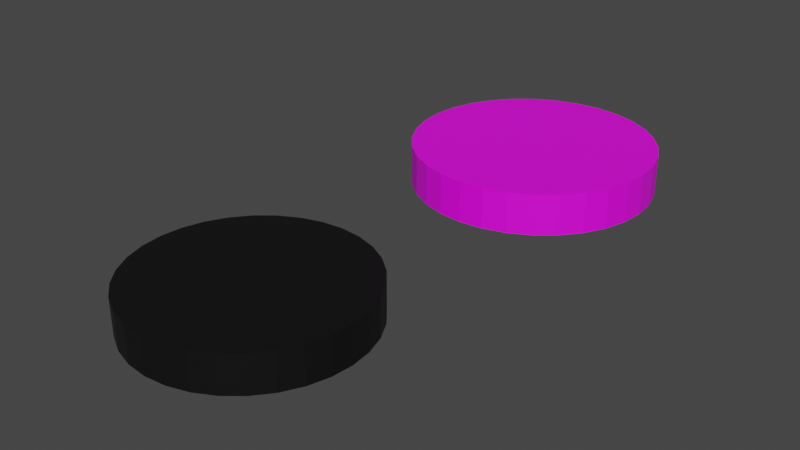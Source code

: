 # Source: piececopy.blend  (saved by Blender 2.90.7; exported with 4.5.12 LTS)
import bpy
from mathutils import Matrix  # noqa: F401  (used for matrix-valued properties, if any)

bpy.ops.wm.read_factory_settings(use_empty=True)
scene = bpy.context.scene
scene.name = 'Scene'

# ---- collections
col_collection = bpy.data.collections.new('Collection'); scene.collection.children.link(col_collection)

# ---- images (referenced by path relative to the original .blend; pixels are not part of the script)
import os
ASSET_DIR = os.environ.get("B2B_ASSET_DIR", "")  # directory of the original .blend (textures are referenced by path, not embedded)
HERE = os.path.dirname(os.path.abspath(__file__))  # packed textures are extracted next to this script under _unpacked/

def load_image(name, relpath, width, height, colorspace="sRGB"):
    """Load a texture the original file referenced (path relative to the .blend, or extracted next to this script)."""
    p = next((c for c in (os.path.join(HERE, relpath), os.path.join(ASSET_DIR, relpath)) if relpath and os.path.exists(c)), "")
    if p:
        img = bpy.data.images.load(p, check_existing=True)
        img.name = name
    else:  # same state as the original file: an image datablock whose file is absent (Cycles renders it pink)
        img = bpy.data.images.new(name, width, height)
        img.source = "FILE"
        img.filepath = "//" + (relpath or name)
    img.colorspace_settings.name = colorspace
    return img
img_wood_texture_jpg_001 = load_image('Wood Texture.jpg.001', 'Wood Texture.jpg', 1024, 1024, 'sRGB')

# ---- materials (node trees are filled in below, after node groups)
mat_material_001 = bpy.data.materials.new('Material.001')
mat_material_001.use_transparent_shadow = False
mat_material_002 = bpy.data.materials.new('Material.002')
mat_material_002.use_transparent_shadow = False
mat_material = bpy.data.materials.new('Material')
mat_material.use_transparent_shadow = False

# ---- material node trees
mat_material_001.use_nodes = True; mat_material_001.node_tree.nodes.clear()
_N = mat_material_001.node_tree.nodes; _L = mat_material_001.node_tree.links
n0 = _N.new('ShaderNodeBsdfPrincipled'); n0.name = 'Principled BSDF'; n0.location = (10, 300)
n0.distribution = 'GGX'
n0.subsurface_method = 'BURLEY'
n0.inputs[0].default_value = (0.003096, 0.003096, 0.003096, 1.0)
n0.inputs[3].default_value = 1.45
n0.inputs[27].default_value = (0.0, 0.0, 0.0, 1.0)
n0.inputs[28].default_value = 1.0
n1 = _N.new('ShaderNodeOutputMaterial'); n1.name = 'Material Output'; n1.location = (300, 300)
_L.new(n0.outputs[0], n1.inputs[0])
n1.is_active_output = True
mat_material_002.use_nodes = True; mat_material_002.node_tree.nodes.clear()
_N = mat_material_002.node_tree.nodes; _L = mat_material_002.node_tree.links
n0 = _N.new('ShaderNodeBsdfPrincipled'); n0.name = 'Principled BSDF'; n0.location = (10, 300)
n0.distribution = 'GGX'
n0.subsurface_method = 'BURLEY'
n0.inputs[0].default_value = (0.8, 0.725, 0.04177, 1.0)
n0.inputs[3].default_value = 1.45
n0.inputs[27].default_value = (0.0, 0.0, 0.0, 1.0)
n0.inputs[28].default_value = 1.0
n1 = _N.new('ShaderNodeOutputMaterial'); n1.name = 'Material Output'; n1.location = (300, 300)
_L.new(n0.outputs[0], n1.inputs[0])
n1.is_active_output = True
mat_material.use_nodes = True; mat_material.node_tree.nodes.clear()
_N = mat_material.node_tree.nodes; _L = mat_material.node_tree.links
n0 = _N.new('ShaderNodeBsdfPrincipled'); n0.name = 'Principled BSDF'; n0.location = (10, 300)
n0.distribution = 'GGX'
n0.subsurface_method = 'BURLEY'
n0.inputs[3].default_value = 1.45
n0.inputs[27].default_value = (0.0, 0.0, 0.0, 1.0)
n0.inputs[28].default_value = 1.0
n1 = _N.new('ShaderNodeOutputMaterial'); n1.name = 'Material Output'; n1.location = (300, 300)
n2 = _N.new('ShaderNodeTexImage'); n2.name = 'Image Texture'; n2.location = (-280, 260)
n2.image = img_wood_texture_jpg_001
_L.new(n0.outputs[0], n1.inputs[0])
_L.new(n2.outputs[0], n0.inputs[0])
n1.is_active_output = True

# ---- world
world_world = bpy.data.worlds.new('World'); scene.world = world_world
world_world.use_nodes = True; world_world.node_tree.nodes.clear()
_N = world_world.node_tree.nodes; _L = world_world.node_tree.links
n0 = _N.new('ShaderNodeOutputWorld'); n0.name = 'World Output'; n0.location = (300, 300)
n1 = _N.new('ShaderNodeBackground'); n1.name = 'Background'; n1.location = (10, 300)
n1.inputs[0].default_value = (0.05088, 0.05088, 0.05088, 1.0)
_L.new(n1.outputs[0], n0.inputs[0])
n0.is_active_output = True
world_world.color = (0.05088, 0.05088, 0.05088)
world_world.use_sun_shadow = False
world_world.sun_shadow_jitter_overblur = 0.0

# ---- meshes
me_cylinder = bpy.data.meshes.new('Cylinder')
me_cylinder.from_pydata([(0.0, 1.0, -1.0), (0.0, 1.0, -0.6362), (0.1951, 0.9808, -1.0), (0.1951, 0.9808, -0.6362), (0.3827, 0.9239, -1.0), (0.3827, 0.9239, -0.6362), (0.5556, 0.8315, -1.0), (0.5556, 0.8315, -0.6362), (0.7071, 0.7071, -1.0), (0.7071, 0.7071, -0.6362), (0.8315, 0.5556, -1.0), (0.8315, 0.5556, -0.6362), (0.9239, 0.3827, -1.0), (0.9239, 0.3827, -0.6362), (0.9808, 0.1951, -1.0), (0.9808, 0.1951, -0.6362), (1.0, 7.55e-08, -1.0), (1.0, 7.55e-08, -0.6362), (0.9808, -0.1951, -1.0), (0.9808, -0.1951, -0.6362), (0.9239, -0.3827, -1.0), (0.9239, -0.3827, -0.6362), (0.8315, -0.5556, -1.0), (0.8315, -0.5556, -0.6362), (0.7071, -0.7071, -1.0), (0.7071, -0.7071, -0.6362), (0.5556, -0.8315, -1.0), (0.5556, -0.8315, -0.6362), (0.3827, -0.9239, -1.0), (0.3827, -0.9239, -0.6362), (0.1951, -0.9808, -1.0), (0.1951, -0.9808, -0.6362), (-3.258e-07, -1.0, -1.0), (-3.258e-07, -1.0, -0.6362), (-0.1951, -0.9808, -1.0), (-0.1951, -0.9808, -0.6362), (-0.3827, -0.9239, -1.0), (-0.3827, -0.9239, -0.6362), (-0.5556, -0.8315, -1.0), (-0.5556, -0.8315, -0.6362), (-0.7071, -0.7071, -1.0), (-0.7071, -0.7071, -0.6362), (-0.8315, -0.5556, -1.0), (-0.8315, -0.5556, -0.6362), (-0.9239, -0.3827, -1.0), (-0.9239, -0.3827, -0.6362), (-0.9808, -0.1951, -1.0), (-0.9808, -0.1951, -0.6362), (-1.0, 9.656e-07, -1.0), (-1.0, 9.656e-07, -0.6362), (-0.9808, 0.1951, -1.0), (-0.9808, 0.1951, -0.6362), (-0.9239, 0.3827, -1.0), (-0.9239, 0.3827, -0.6362), (-0.8315, 0.5556, -1.0), (-0.8315, 0.5556, -0.6362), (-0.7071, 0.7071, -1.0), (-0.7071, 0.7071, -0.6362), (-0.5556, 0.8315, -1.0), (-0.5556, 0.8315, -0.6362), (-0.3827, 0.9239, -1.0), (-0.3827, 0.9239, -0.6362), (-0.1951, 0.9808, -1.0), (-0.1951, 0.9808, -0.6362)], [], [(0, 1, 3, 2), (2, 3, 5, 4), (4, 5, 7, 6), (6, 7, 9, 8), (8, 9, 11, 10), (10, 11, 13, 12), (12, 13, 15, 14), (14, 15, 17, 16), (16, 17, 19, 18), (18, 19, 21, 20), (20, 21, 23, 22), (22, 23, 25, 24), (24, 25, 27, 26), (26, 27, 29, 28), (28, 29, 31, 30), (30, 31, 33, 32), (32, 33, 35, 34), (34, 35, 37, 36), (36, 37, 39, 38), (38, 39, 41, 40), (40, 41, 43, 42), (42, 43, 45, 44), (44, 45, 47, 46), (46, 47, 49, 48), (48, 49, 51, 50), (50, 51, 53, 52), (52, 53, 55, 54), (54, 55, 57, 56), (56, 57, 59, 58), (58, 59, 61, 60), (3, 1, 63, 61, 59, 57, 55, 53, 51, 49, 47, 45, 43, 41, 39, 37, 35, 33, 31, 29, 27, 25, 23, 21, 19, 17, 15, 13, 11, 9, 7, 5), (60, 61, 63, 62), (62, 63, 1, 0), (0, 2, 4, 6, 8, 10, 12, 14, 16, 18, 20, 22, 24, 26, 28, 30, 32, 34, 36, 38, 40, 42, 44, 46, 48, 50, 52, 54, 56, 58, 60, 62)])
_uv = me_cylinder.uv_layers.new(name='UVMap')
_uv.uv.foreach_set('vector', [1.0, 0.5, 1.0, 1.0, 0.9688, 1.0, 0.9688, 0.5, 0.9688, 0.5, 0.9688, 1.0, 0.9375, 1.0, 0.9375, 0.5, 0.9375, 0.5, 0.9375, 1.0, 0.9062, 1.0, 0.9062, 0.5, 0.9062, 0.5, 0.9062, 1.0, 0.875, 1.0, 0.875, 0.5, 0.875, 0.5, 0.875, 1.0, 0.8438, 1.0, 0.8438, 0.5, 0.8438, 0.5, 0.8438, 1.0, 0.8125, 1.0, 0.8125, 0.5, 0.8125, 0.5, 0.8125, 1.0, 0.7812, 1.0, 0.7812, 0.5, 0.7812, 0.5, 0.7812, 1.0, 0.75, 1.0, 0.75, 0.5, 0.75, 0.5, 0.75, 1.0, 0.7188, 1.0, 0.7188, 0.5, 0.7188, 0.5, 0.7188, 1.0, 0.6875, 1.0, 0.6875, 0.5, 0.6875, 0.5, 0.6875, 1.0, 0.6562, 1.0, 0.6562, 0.5, 0.6562, 0.5, 0.6562, 1.0, 0.625, 1.0, 0.625, 0.5, 0.625, 0.5, 0.625, 1.0, 0.5938, 1.0, 0.5938, 0.5, 0.5938, 0.5, 0.5938, 1.0, 0.5625, 1.0, 0.5625, 0.5, 0.5625, 0.5, 0.5625, 1.0, 0.5312, 1.0, 0.5312, 0.5, 0.5312, 0.5, 0.5312, 1.0, 0.5, 1.0, 0.5, 0.5, 0.5, 0.5, 0.5, 1.0, 0.4688, 1.0, 0.4688, 0.5, 0.4688, 0.5, 0.4688, 1.0, 0.4375, 1.0, 0.4375, 0.5, 0.4375, 0.5, 0.4375, 1.0, 0.4062, 1.0, 0.4062, 0.5, 0.4062, 0.5, 0.4062, 1.0, 0.375, 1.0, 0.375, 0.5, 0.375, 0.5, 0.375, 1.0, 0.3438, 1.0, 0.3438, 0.5, 0.3438, 0.5, 0.3438, 1.0, 0.3125, 1.0, 0.3125, 0.5, 0.3125, 0.5, 0.3125, 1.0, 0.2812, 1.0, 0.2812, 0.5, 0.2812, 0.5, 0.2812, 1.0, 0.25, 1.0, 0.25, 0.5, 0.25, 0.5, 0.25, 1.0, 0.2188, 1.0, 0.2188, 0.5, 0.2188, 0.5, 0.2188, 1.0, 0.1875, 1.0, 0.1875, 0.5, 0.1875, 0.5, 0.1875, 1.0, 0.1562, 1.0, 0.1562, 0.5, 0.1562, 0.5, 0.1562, 1.0, 0.125, 1.0, 0.125, 0.5, 0.125, 0.5, 0.125, 1.0, 0.09375, 1.0, 0.09375, 0.5, 0.09375, 0.5, 0.09375, 1.0, 0.0625, 1.0, 0.0625, 0.5, 0.2968, 0.4854, 0.25, 0.49, 0.2032, 0.4854, 0.1582, 0.4717, 0.1167, 0.4496, 0.08029, 0.4197, 0.05045, 0.3833, 0.02827, 0.3418, 0.01461, 0.2968, 0.01, 0.25, 0.01461, 0.2032, 0.02827, 0.1582, 0.05045, 0.1167, 0.08029, 0.08029, 0.1167, 0.05045, 0.1582, 0.02827, 0.2032, 0.01461, 0.25, 0.01, 0.2968, 0.01461, 0.3418, 0.02827, 0.3833, 0.05045, 0.4197, 0.08029, 0.4496, 0.1167, 0.4717, 0.1582, 0.4854, 0.2032, 0.49, 0.25, 0.4854, 0.2968, 0.4717, 0.3418, 0.4496, 0.3833, 0.4197, 0.4197, 0.3833, 0.4496, 0.3418, 0.4717, 0.0625, 0.5, 0.0625, 1.0, 0.03125, 1.0, 0.03125, 0.5, 0.03125, 0.5, 0.03125, 1.0, 0.0, 1.0, 0.0, 0.5, 0.75, 0.49, 0.7968, 0.4854, 0.8418, 0.4717, 0.8833, 0.4496, 0.9197, 0.4197, 0.9496, 0.3833, 0.9717, 0.3418, 0.9854, 0.2968, 0.99, 0.25, 0.9854, 0.2032, 0.9717, 0.1582, 0.9496, 0.1167, 0.9197, 0.08029, 0.8833, 0.05045, 0.8418, 0.02827, 0.7968, 0.01461, 0.75, 0.01, 0.7032, 0.01461, 0.6582, 0.02827, 0.6167, 0.05045, 0.5803, 0.08029, 0.5504, 0.1167, 0.5283, 0.1582, 0.5146, 0.2032, 0.51, 0.25, 0.5146, 0.2968, 0.5283, 0.3418, 0.5504, 0.3833, 0.5803, 0.4197, 0.6167, 0.4496, 0.6582, 0.4717, 0.7032, 0.4854])
me_cylinder.materials.append(mat_material_001)
me_cylinder.materials.append(mat_material_002)
me_cylinder.use_remesh_fix_poles = True
me_cylinder.use_remesh_preserve_attributes = False
me_cylinder.use_mirror_vertex_groups = False
me_cylinder.update()
me_cylinder_002 = bpy.data.meshes.new('Cylinder.002')
me_cylinder_002.from_pydata([(0.0, 1.0, -1.0), (0.0, 1.0, -0.6362), (0.1951, 0.9808, -1.0), (0.1951, 0.9808, -0.6362), (0.3827, 0.9239, -1.0), (0.3827, 0.9239, -0.6362), (0.5556, 0.8315, -1.0), (0.5556, 0.8315, -0.6362), (0.7071, 0.7071, -1.0), (0.7071, 0.7071, -0.6362), (0.8315, 0.5556, -1.0), (0.8315, 0.5556, -0.6362), (0.9239, 0.3827, -1.0), (0.9239, 0.3827, -0.6362), (0.9808, 0.1951, -1.0), (0.9808, 0.1951, -0.6362), (1.0, 7.55e-08, -1.0), (1.0, 7.55e-08, -0.6362), (0.9808, -0.1951, -1.0), (0.9808, -0.1951, -0.6362), (0.9239, -0.3827, -1.0), (0.9239, -0.3827, -0.6362), (0.8315, -0.5556, -1.0), (0.8315, -0.5556, -0.6362), (0.7071, -0.7071, -1.0), (0.7071, -0.7071, -0.6362), (0.5556, -0.8315, -1.0), (0.5556, -0.8315, -0.6362), (0.3827, -0.9239, -1.0), (0.3827, -0.9239, -0.6362), (0.1951, -0.9808, -1.0), (0.1951, -0.9808, -0.6362), (-3.258e-07, -1.0, -1.0), (-3.258e-07, -1.0, -0.6362), (-0.1951, -0.9808, -1.0), (-0.1951, -0.9808, -0.6362), (-0.3827, -0.9239, -1.0), (-0.3827, -0.9239, -0.6362), (-0.5556, -0.8315, -1.0), (-0.5556, -0.8315, -0.6362), (-0.7071, -0.7071, -1.0), (-0.7071, -0.7071, -0.6362), (-0.8315, -0.5556, -1.0), (-0.8315, -0.5556, -0.6362), (-0.9239, -0.3827, -1.0), (-0.9239, -0.3827, -0.6362), (-0.9808, -0.1951, -1.0), (-0.9808, -0.1951, -0.6362), (-1.0, 9.656e-07, -1.0), (-1.0, 9.656e-07, -0.6362), (-0.9808, 0.1951, -1.0), (-0.9808, 0.1951, -0.6362), (-0.9239, 0.3827, -1.0), (-0.9239, 0.3827, -0.6362), (-0.8315, 0.5556, -1.0), (-0.8315, 0.5556, -0.6362), (-0.7071, 0.7071, -1.0), (-0.7071, 0.7071, -0.6362), (-0.5556, 0.8315, -1.0), (-0.5556, 0.8315, -0.6362), (-0.3827, 0.9239, -1.0), (-0.3827, 0.9239, -0.6362), (-0.1951, 0.9808, -1.0), (-0.1951, 0.9808, -0.6362)], [], [(0, 1, 3, 2), (2, 3, 5, 4), (4, 5, 7, 6), (6, 7, 9, 8), (8, 9, 11, 10), (10, 11, 13, 12), (12, 13, 15, 14), (14, 15, 17, 16), (16, 17, 19, 18), (18, 19, 21, 20), (20, 21, 23, 22), (22, 23, 25, 24), (24, 25, 27, 26), (26, 27, 29, 28), (28, 29, 31, 30), (30, 31, 33, 32), (32, 33, 35, 34), (34, 35, 37, 36), (36, 37, 39, 38), (38, 39, 41, 40), (40, 41, 43, 42), (42, 43, 45, 44), (44, 45, 47, 46), (46, 47, 49, 48), (48, 49, 51, 50), (50, 51, 53, 52), (52, 53, 55, 54), (54, 55, 57, 56), (56, 57, 59, 58), (58, 59, 61, 60), (3, 1, 63, 61, 59, 57, 55, 53, 51, 49, 47, 45, 43, 41, 39, 37, 35, 33, 31, 29, 27, 25, 23, 21, 19, 17, 15, 13, 11, 9, 7, 5), (60, 61, 63, 62), (62, 63, 1, 0), (0, 2, 4, 6, 8, 10, 12, 14, 16, 18, 20, 22, 24, 26, 28, 30, 32, 34, 36, 38, 40, 42, 44, 46, 48, 50, 52, 54, 56, 58, 60, 62)])
_uv = me_cylinder_002.uv_layers.new(name='UVMap')
_uv.uv.foreach_set('vector', [1.0, 0.5, 1.0, 1.0, 0.9688, 1.0, 0.9688, 0.5, 0.9688, 0.5, 0.9688, 1.0, 0.9375, 1.0, 0.9375, 0.5, 0.9375, 0.5, 0.9375, 1.0, 0.9062, 1.0, 0.9062, 0.5, 0.9062, 0.5, 0.9062, 1.0, 0.875, 1.0, 0.875, 0.5, 0.875, 0.5, 0.875, 1.0, 0.8438, 1.0, 0.8438, 0.5, 0.8438, 0.5, 0.8438, 1.0, 0.8125, 1.0, 0.8125, 0.5, 0.8125, 0.5, 0.8125, 1.0, 0.7812, 1.0, 0.7812, 0.5, 0.7812, 0.5, 0.7812, 1.0, 0.75, 1.0, 0.75, 0.5, 0.75, 0.5, 0.75, 1.0, 0.7188, 1.0, 0.7188, 0.5, 0.7188, 0.5, 0.7188, 1.0, 0.6875, 1.0, 0.6875, 0.5, 0.6875, 0.5, 0.6875, 1.0, 0.6562, 1.0, 0.6562, 0.5, 0.6562, 0.5, 0.6562, 1.0, 0.625, 1.0, 0.625, 0.5, 0.625, 0.5, 0.625, 1.0, 0.5938, 1.0, 0.5938, 0.5, 0.5938, 0.5, 0.5938, 1.0, 0.5625, 1.0, 0.5625, 0.5, 0.5625, 0.5, 0.5625, 1.0, 0.5312, 1.0, 0.5312, 0.5, 0.5312, 0.5, 0.5312, 1.0, 0.5, 1.0, 0.5, 0.5, 0.5, 0.5, 0.5, 1.0, 0.4688, 1.0, 0.4688, 0.5, 0.4688, 0.5, 0.4688, 1.0, 0.4375, 1.0, 0.4375, 0.5, 0.4375, 0.5, 0.4375, 1.0, 0.4062, 1.0, 0.4062, 0.5, 0.4062, 0.5, 0.4062, 1.0, 0.375, 1.0, 0.375, 0.5, 0.375, 0.5, 0.375, 1.0, 0.3438, 1.0, 0.3438, 0.5, 0.3438, 0.5, 0.3438, 1.0, 0.3125, 1.0, 0.3125, 0.5, 0.3125, 0.5, 0.3125, 1.0, 0.2812, 1.0, 0.2812, 0.5, 0.2812, 0.5, 0.2812, 1.0, 0.25, 1.0, 0.25, 0.5, 0.25, 0.5, 0.25, 1.0, 0.2188, 1.0, 0.2188, 0.5, 0.2188, 0.5, 0.2188, 1.0, 0.1875, 1.0, 0.1875, 0.5, 0.1875, 0.5, 0.1875, 1.0, 0.1562, 1.0, 0.1562, 0.5, 0.1562, 0.5, 0.1562, 1.0, 0.125, 1.0, 0.125, 0.5, 0.125, 0.5, 0.125, 1.0, 0.09375, 1.0, 0.09375, 0.5, 0.09375, 0.5, 0.09375, 1.0, 0.0625, 1.0, 0.0625, 0.5, 0.2968, 0.4854, 0.25, 0.49, 0.2032, 0.4854, 0.1582, 0.4717, 0.1167, 0.4496, 0.08029, 0.4197, 0.05045, 0.3833, 0.02827, 0.3418, 0.01461, 0.2968, 0.01, 0.25, 0.01461, 0.2032, 0.02827, 0.1582, 0.05045, 0.1167, 0.08029, 0.08029, 0.1167, 0.05045, 0.1582, 0.02827, 0.2032, 0.01461, 0.25, 0.01, 0.2968, 0.01461, 0.3418, 0.02827, 0.3833, 0.05045, 0.4197, 0.08029, 0.4496, 0.1167, 0.4717, 0.1582, 0.4854, 0.2032, 0.49, 0.25, 0.4854, 0.2968, 0.4717, 0.3418, 0.4496, 0.3833, 0.4197, 0.4197, 0.3833, 0.4496, 0.3418, 0.4717, 0.0625, 0.5, 0.0625, 1.0, 0.03125, 1.0, 0.03125, 0.5, 0.03125, 0.5, 0.03125, 1.0, 0.0, 1.0, 0.0, 0.5, 0.75, 0.49, 0.7968, 0.4854, 0.8418, 0.4717, 0.8833, 0.4496, 0.9197, 0.4197, 0.9496, 0.3833, 0.9717, 0.3418, 0.9854, 0.2968, 0.99, 0.25, 0.9854, 0.2032, 0.9717, 0.1582, 0.9496, 0.1167, 0.9197, 0.08029, 0.8833, 0.05045, 0.8418, 0.02827, 0.7968, 0.01461, 0.75, 0.01, 0.7032, 0.01461, 0.6582, 0.02827, 0.6167, 0.05045, 0.5803, 0.08029, 0.5504, 0.1167, 0.5283, 0.1582, 0.5146, 0.2032, 0.51, 0.25, 0.5146, 0.2968, 0.5283, 0.3418, 0.5504, 0.3833, 0.5803, 0.4197, 0.6167, 0.4496, 0.6582, 0.4717, 0.7032, 0.4854])
me_cylinder_002.materials.append(mat_material)
me_cylinder_002.materials.append(mat_material_002)
me_cylinder_002.use_remesh_fix_poles = True
me_cylinder_002.use_remesh_preserve_attributes = False
me_cylinder_002.use_mirror_vertex_groups = False
me_cylinder_002.update()

# ---- objects
ob_blackpiece = bpy.data.objects.new('blackPiece', me_cylinder)
ob_whitepiece = bpy.data.objects.new('whitePiece', me_cylinder_002)

# ---- transforms, parenting, visibility, modifiers, constraints
ob_blackpiece.location = (0.0, 0.0, 0.0)
ob_blackpiece.scale = (0.1, 0.1, 0.09236)
ob_blackpiece.lineart.crease_threshold = 0.0
ob_whitepiece.location = (0.08029, 0.2452, 0.04806)
ob_whitepiece.scale = (0.1, 0.1, 0.09236)
ob_whitepiece.lineart.crease_threshold = 0.0

# ---- collection membership
col_collection.objects.link(ob_blackpiece)
col_collection.objects.link(ob_whitepiece)

# ---- scene / render settings (as saved in the file)
scene.frame_start = 1; scene.frame_end = 250; scene.frame_set(1)
scene.render.engine = 'BLENDER_EEVEE_NEXT'
scene.cycles.use_denoising = False
scene.cycles.samples = 128
scene.cycles.sampling_pattern = 'TABULATED_SOBOL'
scene.cycles.use_adaptive_sampling = False
scene.cycles.use_light_tree = False
scene.view_settings.view_transform = 'Filmic'
bpy.context.view_layer.update()

# ---- added for rendering (the .blend has no active camera and no usable light): camera, sun
cam_auto = bpy.data.cameras.new('AutoCamera')
cam_auto.lens = 50.0
cam_auto.sensor_width = 36.0
cam_auto.clip_end = 1000.0
ob_auto_camera = bpy.data.objects.new('AutoCamera', cam_auto)
scene.collection.objects.link(ob_auto_camera)
ob_auto_camera.location = (0.532715, -0.468488, 0.342531)
ob_auto_camera.rotation_euler = (1.09748, -7.21219e-08, 0.694738)
scene.camera = ob_auto_camera
light_auto_sun = bpy.data.lights.new('AutoSun', 'SUN')
light_auto_sun.energy = 3.0
light_auto_sun.angle = 0.0523599
ob_auto_sun = bpy.data.objects.new('AutoSun', light_auto_sun)
scene.collection.objects.link(ob_auto_sun)
ob_auto_sun.rotation_euler = (0.872665, 0.174533, 0.523599)
bpy.context.view_layer.update()
